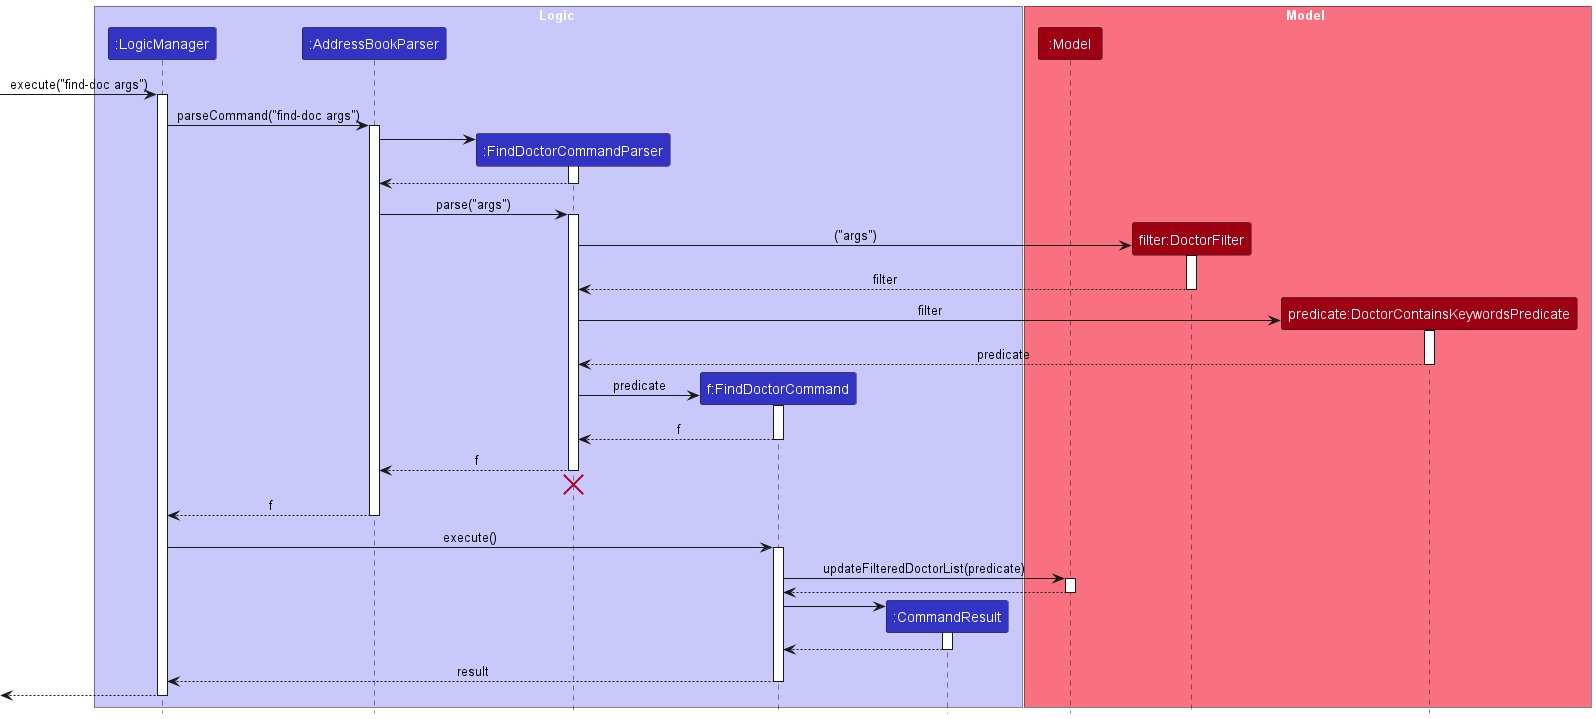

The diagram above was rendered by PlantUML. Its source (embedded in the PNG):
@startuml
!include style.puml

box Logic LOGIC_COLOR_T1
participant ":LogicManager" as LogicManager LOGIC_COLOR
participant ":AddressBookParser" as AddressBookParser LOGIC_COLOR
participant ":FindDoctorCommandParser" as FindDoctorCommandParser LOGIC_COLOR
participant "f:FindDoctorCommand" as FindDoctorCommand LOGIC_COLOR
participant ":CommandResult" as CommandResult LOGIC_COLOR
end box

box Model MODEL_COLOR_T1
participant ":Model" as Model MODEL_COLOR
participant "filter:DoctorFilter" as DoctorFilter MODEL_COLOR
participant "predicate:DoctorContainsKeywordsPredicate" as DoctorContainsKeywordsPredicate MODEL_COLOR
end box


[-> LogicManager : execute("find-doc args")
activate LogicManager

LogicManager -> AddressBookParser : parseCommand("find-doc args")
activate AddressBookParser

create FindDoctorCommandParser
AddressBookParser -> FindDoctorCommandParser
activate FindDoctorCommandParser

FindDoctorCommandParser --> AddressBookParser
deactivate FindDoctorCommandParser

AddressBookParser -> FindDoctorCommandParser : parse("args")
activate FindDoctorCommandParser

create DoctorFilter
FindDoctorCommandParser -> DoctorFilter : ("args")
activate DoctorFilter

DoctorFilter --> FindDoctorCommandParser : filter
deactivate DoctorFilter

create DoctorContainsKeywordsPredicate
FindDoctorCommandParser -> DoctorContainsKeywordsPredicate : filter
activate DoctorContainsKeywordsPredicate

DoctorContainsKeywordsPredicate --> FindDoctorCommandParser : predicate
deactivate DoctorContainsKeywordsPredicate

create FindDoctorCommand
FindDoctorCommandParser -> FindDoctorCommand : predicate
activate FindDoctorCommand

FindDoctorCommand --> FindDoctorCommandParser : f
deactivate FindDoctorCommand

FindDoctorCommandParser --> AddressBookParser : f
deactivate FindDoctorCommandParser
'Hidden arrow to position the destroy marker below the end of the activation bar.
FindDoctorCommandParser -[hidden]-> AddressBookParser
destroy FindDoctorCommandParser

AddressBookParser --> LogicManager : f
deactivate AddressBookParser

LogicManager -> FindDoctorCommand : execute()
activate FindDoctorCommand

FindDoctorCommand -> Model : updateFilteredDoctorList(predicate)
activate Model

Model --> FindDoctorCommand
deactivate Model

create CommandResult
FindDoctorCommand -> CommandResult
activate CommandResult

CommandResult --> FindDoctorCommand
deactivate CommandResult

FindDoctorCommand --> LogicManager : result
deactivate FindDoctorCommand

[<--LogicManager
deactivate LogicManager
@enduml